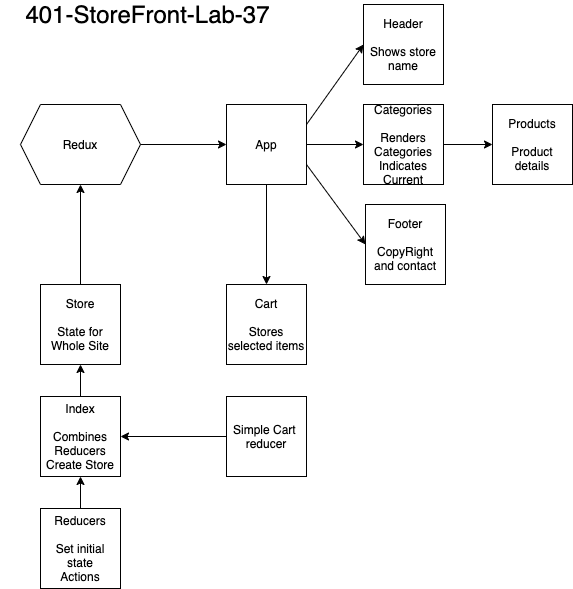

The diagram above was exported from draw.io. Its source (the exported page's mxGraphModel, read from the mxfile embedded in the PNG):
<mxGraphModel dx="1222" dy="664" grid="0" gridSize="10" guides="1" tooltips="1" connect="1" arrows="1" fold="1" page="0" pageScale="1" pageWidth="850" pageHeight="1100" math="0" shadow="0">
  <root>
    <mxCell id="0" />
    <mxCell id="1" parent="0" />
    <mxCell id="fLmW39NpyNc4-SxiamR9-1" value="&lt;font style=&quot;font-size: 24px&quot;&gt;401-StoreFront-Lab-37&lt;/font&gt;" style="text;html=1;strokeColor=none;fillColor=none;align=center;verticalAlign=middle;whiteSpace=wrap;rounded=0;" parent="1" vertex="1">
      <mxGeometry x="-125" y="99" width="295" height="20" as="geometry" />
    </mxCell>
    <mxCell id="fLmW39NpyNc4-SxiamR9-2" value="App" style="whiteSpace=wrap;html=1;aspect=fixed;" parent="1" vertex="1">
      <mxGeometry x="101" y="199" width="80" height="80" as="geometry" />
    </mxCell>
    <mxCell id="fLmW39NpyNc4-SxiamR9-3" value="Categories&lt;br&gt;&lt;br&gt;Renders Categories&lt;br&gt;Indicates Current" style="whiteSpace=wrap;html=1;aspect=fixed;" parent="1" vertex="1">
      <mxGeometry x="238" y="199" width="80" height="80" as="geometry" />
    </mxCell>
    <mxCell id="fLmW39NpyNc4-SxiamR9-4" value="Header&lt;br&gt;&lt;br&gt;Shows store name" style="whiteSpace=wrap;html=1;aspect=fixed;" parent="1" vertex="1">
      <mxGeometry x="238" y="99" width="80" height="80" as="geometry" />
    </mxCell>
    <mxCell id="fLmW39NpyNc4-SxiamR9-5" value="Footer&lt;br&gt;&lt;br&gt;CopyRight and contact" style="whiteSpace=wrap;html=1;aspect=fixed;" parent="1" vertex="1">
      <mxGeometry x="240" y="299" width="80" height="80" as="geometry" />
    </mxCell>
    <mxCell id="fLmW39NpyNc4-SxiamR9-6" value="Products&lt;br&gt;&lt;br&gt;Product details" style="whiteSpace=wrap;html=1;aspect=fixed;" parent="1" vertex="1">
      <mxGeometry x="367" y="199" width="80" height="80" as="geometry" />
    </mxCell>
    <mxCell id="fLmW39NpyNc4-SxiamR9-7" value="" style="endArrow=classic;html=1;exitX=1;exitY=0.25;exitDx=0;exitDy=0;entryX=0;entryY=0.5;entryDx=0;entryDy=0;" parent="1" source="fLmW39NpyNc4-SxiamR9-2" target="fLmW39NpyNc4-SxiamR9-4" edge="1">
      <mxGeometry width="50" height="50" relative="1" as="geometry">
        <mxPoint x="399" y="280" as="sourcePoint" />
        <mxPoint x="449" y="230" as="targetPoint" />
      </mxGeometry>
    </mxCell>
    <mxCell id="fLmW39NpyNc4-SxiamR9-8" value="" style="endArrow=classic;html=1;exitX=1;exitY=0.5;exitDx=0;exitDy=0;entryX=0;entryY=0.5;entryDx=0;entryDy=0;" parent="1" source="fLmW39NpyNc4-SxiamR9-2" target="fLmW39NpyNc4-SxiamR9-3" edge="1">
      <mxGeometry width="50" height="50" relative="1" as="geometry">
        <mxPoint x="191" y="229" as="sourcePoint" />
        <mxPoint x="248" y="149" as="targetPoint" />
      </mxGeometry>
    </mxCell>
    <mxCell id="fLmW39NpyNc4-SxiamR9-9" value="" style="endArrow=classic;html=1;exitX=1;exitY=0.75;exitDx=0;exitDy=0;entryX=0;entryY=0.5;entryDx=0;entryDy=0;" parent="1" source="fLmW39NpyNc4-SxiamR9-2" target="fLmW39NpyNc4-SxiamR9-5" edge="1">
      <mxGeometry width="50" height="50" relative="1" as="geometry">
        <mxPoint x="191" y="249" as="sourcePoint" />
        <mxPoint x="248" y="249" as="targetPoint" />
      </mxGeometry>
    </mxCell>
    <mxCell id="fLmW39NpyNc4-SxiamR9-10" value="" style="endArrow=classic;html=1;exitX=1;exitY=0.5;exitDx=0;exitDy=0;entryX=0;entryY=0.5;entryDx=0;entryDy=0;" parent="1" source="fLmW39NpyNc4-SxiamR9-3" target="fLmW39NpyNc4-SxiamR9-6" edge="1">
      <mxGeometry width="50" height="50" relative="1" as="geometry">
        <mxPoint x="330" y="256" as="sourcePoint" />
        <mxPoint x="360" y="226" as="targetPoint" />
      </mxGeometry>
    </mxCell>
    <mxCell id="fLmW39NpyNc4-SxiamR9-11" value="Redux" style="shape=hexagon;perimeter=hexagonPerimeter2;whiteSpace=wrap;html=1;fixedSize=1;" parent="1" vertex="1">
      <mxGeometry x="-105" y="199" width="120" height="80" as="geometry" />
    </mxCell>
    <mxCell id="fLmW39NpyNc4-SxiamR9-12" value="" style="endArrow=classic;html=1;exitX=1;exitY=0.5;exitDx=0;exitDy=0;entryX=0;entryY=0.5;entryDx=0;entryDy=0;" parent="1" source="fLmW39NpyNc4-SxiamR9-11" target="fLmW39NpyNc4-SxiamR9-2" edge="1">
      <mxGeometry width="50" height="50" relative="1" as="geometry">
        <mxPoint x="172" y="259" as="sourcePoint" />
        <mxPoint x="222" y="209" as="targetPoint" />
      </mxGeometry>
    </mxCell>
    <mxCell id="fLmW39NpyNc4-SxiamR9-13" value="Store&lt;br&gt;&lt;br&gt;State for Whole Site" style="whiteSpace=wrap;html=1;aspect=fixed;" parent="1" vertex="1">
      <mxGeometry x="-85" y="379" width="80" height="80" as="geometry" />
    </mxCell>
    <mxCell id="fLmW39NpyNc4-SxiamR9-14" value="" style="endArrow=classic;html=1;exitX=0.5;exitY=0;exitDx=0;exitDy=0;entryX=0.5;entryY=1;entryDx=0;entryDy=0;" parent="1" source="fLmW39NpyNc4-SxiamR9-13" target="fLmW39NpyNc4-SxiamR9-11" edge="1">
      <mxGeometry width="50" height="50" relative="1" as="geometry">
        <mxPoint x="271" y="259" as="sourcePoint" />
        <mxPoint x="321" y="209" as="targetPoint" />
      </mxGeometry>
    </mxCell>
    <mxCell id="fLmW39NpyNc4-SxiamR9-15" value="Index&lt;br&gt;&lt;br&gt;Combines Reducers&lt;br&gt;Create Store" style="whiteSpace=wrap;html=1;aspect=fixed;" parent="1" vertex="1">
      <mxGeometry x="-85" y="491" width="80" height="80" as="geometry" />
    </mxCell>
    <mxCell id="fLmW39NpyNc4-SxiamR9-16" value="Reducers&lt;br&gt;&lt;br&gt;Set initial state&lt;br&gt;Actions" style="whiteSpace=wrap;html=1;aspect=fixed;" parent="1" vertex="1">
      <mxGeometry x="-85" y="603" width="80" height="80" as="geometry" />
    </mxCell>
    <mxCell id="fLmW39NpyNc4-SxiamR9-17" value="" style="endArrow=classic;html=1;exitX=0.5;exitY=0;exitDx=0;exitDy=0;entryX=0.5;entryY=1;entryDx=0;entryDy=0;" parent="1" source="fLmW39NpyNc4-SxiamR9-15" target="fLmW39NpyNc4-SxiamR9-13" edge="1">
      <mxGeometry width="50" height="50" relative="1" as="geometry">
        <mxPoint x="271" y="545" as="sourcePoint" />
        <mxPoint x="321" y="495" as="targetPoint" />
      </mxGeometry>
    </mxCell>
    <mxCell id="fLmW39NpyNc4-SxiamR9-18" value="" style="endArrow=classic;html=1;exitX=0.5;exitY=0;exitDx=0;exitDy=0;entryX=0.5;entryY=1;entryDx=0;entryDy=0;" parent="1" source="fLmW39NpyNc4-SxiamR9-16" target="fLmW39NpyNc4-SxiamR9-15" edge="1">
      <mxGeometry width="50" height="50" relative="1" as="geometry">
        <mxPoint x="271" y="545" as="sourcePoint" />
        <mxPoint x="321" y="495" as="targetPoint" />
      </mxGeometry>
    </mxCell>
    <mxCell id="BuhkjuIfdGDrRuXbs7ON-1" value="Cart&lt;br&gt;&lt;br&gt;Stores selected items" style="whiteSpace=wrap;html=1;aspect=fixed;" vertex="1" parent="1">
      <mxGeometry x="101" y="379" width="80" height="80" as="geometry" />
    </mxCell>
    <mxCell id="BuhkjuIfdGDrRuXbs7ON-2" value="" style="endArrow=classic;html=1;exitX=0.5;exitY=1;exitDx=0;exitDy=0;entryX=0.5;entryY=0;entryDx=0;entryDy=0;" edge="1" parent="1" source="fLmW39NpyNc4-SxiamR9-2" target="BuhkjuIfdGDrRuXbs7ON-1">
      <mxGeometry width="50" height="50" relative="1" as="geometry">
        <mxPoint x="135" y="437" as="sourcePoint" />
        <mxPoint x="185" y="387" as="targetPoint" />
      </mxGeometry>
    </mxCell>
    <mxCell id="BuhkjuIfdGDrRuXbs7ON-3" value="Simple Cart&amp;nbsp;&lt;br&gt;reducer" style="whiteSpace=wrap;html=1;aspect=fixed;" vertex="1" parent="1">
      <mxGeometry x="101" y="491" width="80" height="80" as="geometry" />
    </mxCell>
    <mxCell id="BuhkjuIfdGDrRuXbs7ON-4" value="" style="endArrow=classic;html=1;exitX=0;exitY=0.5;exitDx=0;exitDy=0;entryX=1;entryY=0.5;entryDx=0;entryDy=0;" edge="1" parent="1" source="BuhkjuIfdGDrRuXbs7ON-3" target="fLmW39NpyNc4-SxiamR9-15">
      <mxGeometry width="50" height="50" relative="1" as="geometry">
        <mxPoint x="175" y="431" as="sourcePoint" />
        <mxPoint x="225" y="381" as="targetPoint" />
      </mxGeometry>
    </mxCell>
  </root>
</mxGraphModel>